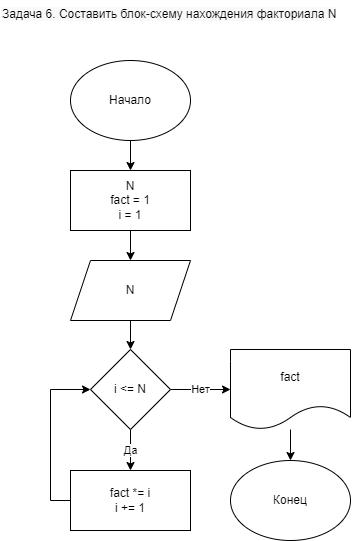

The diagram above was exported from draw.io. Its source (the exported page's mxGraphModel, read from the mxfile embedded in the PNG):
<mxGraphModel dx="719" dy="241" grid="1" gridSize="10" guides="1" tooltips="1" connect="1" arrows="1" fold="1" page="1" pageScale="1" pageWidth="827" pageHeight="1169" math="0" shadow="0">
  <root>
    <mxCell id="0" />
    <mxCell id="1" parent="0" />
    <mxCell id="2" style="edgeStyle=orthogonalEdgeStyle;rounded=0;orthogonalLoop=1;jettySize=auto;html=1;" edge="1" parent="1" source="3" target="5">
      <mxGeometry relative="1" as="geometry">
        <mxPoint x="170" y="560" as="targetPoint" />
      </mxGeometry>
    </mxCell>
    <mxCell id="3" value="Начало" style="ellipse;whiteSpace=wrap;html=1;" vertex="1" parent="1">
      <mxGeometry x="110" y="450" width="120" height="80" as="geometry" />
    </mxCell>
    <mxCell id="4" style="edgeStyle=orthogonalEdgeStyle;rounded=0;orthogonalLoop=1;jettySize=auto;html=1;" edge="1" parent="1" source="5" target="7">
      <mxGeometry relative="1" as="geometry">
        <mxPoint x="170" y="650" as="targetPoint" />
      </mxGeometry>
    </mxCell>
    <mxCell id="5" value="N&lt;br&gt;fact = 1&lt;br&gt;i = 1" style="rounded=0;whiteSpace=wrap;html=1;" vertex="1" parent="1">
      <mxGeometry x="110" y="560" width="120" height="60" as="geometry" />
    </mxCell>
    <mxCell id="6" style="edgeStyle=orthogonalEdgeStyle;rounded=0;orthogonalLoop=1;jettySize=auto;html=1;entryX=0.5;entryY=0;entryDx=0;entryDy=0;" edge="1" parent="1" source="7" target="10">
      <mxGeometry relative="1" as="geometry" />
    </mxCell>
    <mxCell id="7" value="N" style="shape=parallelogram;perimeter=parallelogramPerimeter;whiteSpace=wrap;html=1;fixedSize=1;" vertex="1" parent="1">
      <mxGeometry x="110" y="650" width="120" height="60" as="geometry" />
    </mxCell>
    <mxCell id="8" value="Нет" style="edgeStyle=orthogonalEdgeStyle;rounded=0;orthogonalLoop=1;jettySize=auto;html=1;" edge="1" parent="1" source="10">
      <mxGeometry relative="1" as="geometry">
        <mxPoint x="270" y="779.0000000000002" as="targetPoint" />
      </mxGeometry>
    </mxCell>
    <mxCell id="9" value="Да" style="edgeStyle=orthogonalEdgeStyle;rounded=0;orthogonalLoop=1;jettySize=auto;html=1;" edge="1" parent="1" source="10" target="12">
      <mxGeometry relative="1" as="geometry">
        <mxPoint x="170" y="910" as="targetPoint" />
        <Array as="points" />
      </mxGeometry>
    </mxCell>
    <mxCell id="10" value="i &amp;lt;= N" style="rhombus;whiteSpace=wrap;html=1;" vertex="1" parent="1">
      <mxGeometry x="130" y="739" width="80" height="80" as="geometry" />
    </mxCell>
    <mxCell id="11" style="edgeStyle=orthogonalEdgeStyle;rounded=0;orthogonalLoop=1;jettySize=auto;html=1;entryX=0;entryY=0.5;entryDx=0;entryDy=0;exitX=0;exitY=0.5;exitDx=0;exitDy=0;" edge="1" parent="1" source="12" target="10">
      <mxGeometry relative="1" as="geometry" />
    </mxCell>
    <mxCell id="12" value="fact *= i&lt;br&gt;i += 1" style="rounded=0;whiteSpace=wrap;html=1;" vertex="1" parent="1">
      <mxGeometry x="110" y="860" width="120" height="60" as="geometry" />
    </mxCell>
    <mxCell id="13" style="edgeStyle=orthogonalEdgeStyle;rounded=0;orthogonalLoop=1;jettySize=auto;html=1;" edge="1" parent="1" source="14" target="15">
      <mxGeometry relative="1" as="geometry">
        <mxPoint x="330" y="860" as="targetPoint" />
      </mxGeometry>
    </mxCell>
    <mxCell id="14" value="fact" style="shape=document;whiteSpace=wrap;html=1;boundedLbl=1;" vertex="1" parent="1">
      <mxGeometry x="270" y="739" width="120" height="80" as="geometry" />
    </mxCell>
    <mxCell id="15" value="Конец" style="ellipse;whiteSpace=wrap;html=1;" vertex="1" parent="1">
      <mxGeometry x="270" y="850" width="120" height="80" as="geometry" />
    </mxCell>
    <mxCell id="17" value="&lt;span style=&quot;color: rgb(0, 0, 0); font-family: helvetica; font-size: 12px; font-style: normal; font-weight: 400; letter-spacing: normal; text-align: center; text-indent: 0px; text-transform: none; word-spacing: 0px; background-color: rgb(248, 249, 250); display: inline; float: none;&quot;&gt;Задача 6. Составить блок-схему нахождения факториала N&lt;/span&gt;" style="text;whiteSpace=wrap;html=1;" vertex="1" parent="1">
      <mxGeometry x="40" y="390" width="360" height="30" as="geometry" />
    </mxCell>
  </root>
</mxGraphModel>